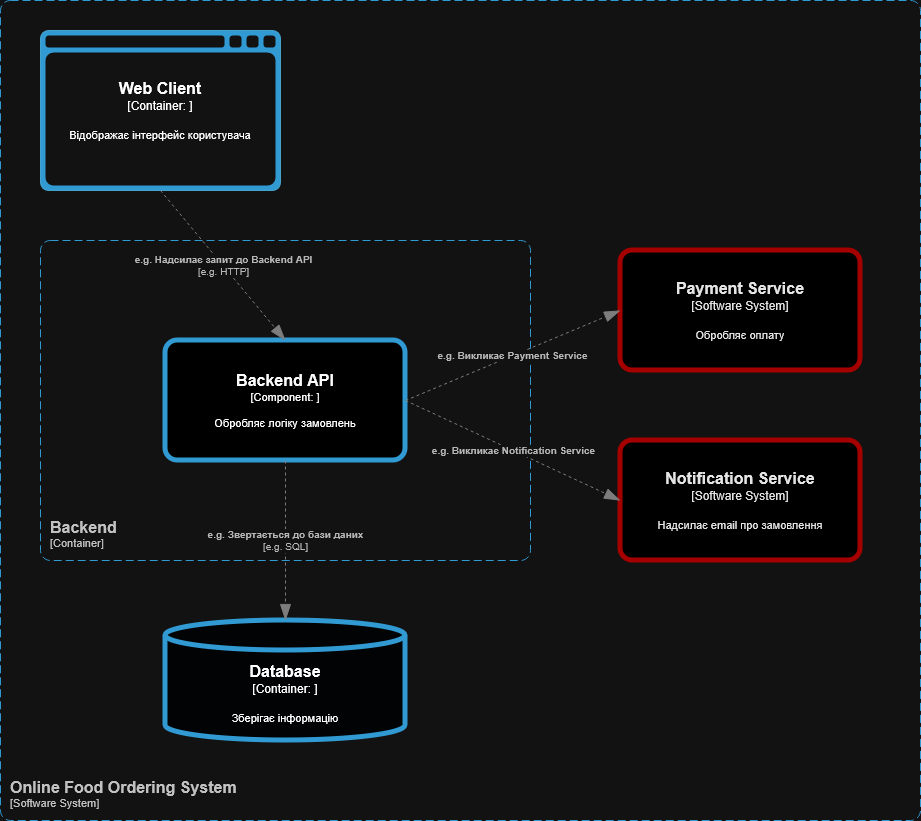

The diagram above was exported from draw.io. Its source (the exported page's mxGraphModel, read from the mxfile embedded in the PNG):
<mxGraphModel dx="1678" dy="931" grid="1" gridSize="10" guides="1" tooltips="1" connect="1" arrows="1" fold="1" page="1" pageScale="1" pageWidth="827" pageHeight="1169" math="0" shadow="0">
  <root>
    <mxCell id="0" />
    <mxCell id="1" parent="0" />
    <object placeholders="1" c4Name="Web Client" c4Type="Container" c4Technology="" c4Description="Відображає інтерфейс користувача" label="&lt;font style=&quot;font-size: 16px&quot;&gt;&lt;b&gt;%c4Name%&lt;/b&gt;&lt;/font&gt;&lt;div&gt;[%c4Type%:&amp;nbsp;%c4Technology%]&lt;/div&gt;&lt;br&gt;&lt;div&gt;&lt;font style=&quot;font-size: 11px&quot;&gt;&lt;font&gt;%c4Description%&lt;/font&gt;&lt;/font&gt;&lt;/div&gt;" id="DQ1t5Eac_rLwvtO6hfSy-106">
      <mxCell style="shape=mxgraph.c4.webBrowserContainer2;whiteSpace=wrap;html=1;boundedLbl=1;rounded=0;labelBackgroundColor=none;strokeColor=#118ACD;fillColor=default;strokeColor=#118ACD;strokeColor2=#0E7DAD;fontSize=12;fontColor=light-dark(#FFFFFF,#FFFFFF);align=center;metaEdit=1;points=[[0.5,0,0],[1,0.25,0],[1,0.5,0],[1,0.75,0],[0.5,1,0],[0,0.75,0],[0,0.5,0],[0,0.25,0]];resizable=0;horizontal=1;strokeWidth=1;" vertex="1" parent="1">
        <mxGeometry x="180" y="100" width="240" height="160" as="geometry" />
      </mxCell>
    </object>
    <object placeholders="1" c4Name="Backend API" c4Type="Component" c4Technology="" c4Description="Обробляє логіку замовлень" label="&lt;font style=&quot;font-size: 16px&quot;&gt;&lt;b&gt;%c4Name%&lt;/b&gt;&lt;/font&gt;&lt;div&gt;[%c4Type%: %c4Technology%]&lt;/div&gt;&lt;br&gt;&lt;div&gt;&lt;font style=&quot;font-size: 11px&quot;&gt;&lt;font&gt;%c4Description%&lt;/font&gt;&lt;/font&gt;&lt;/div&gt;" id="DQ1t5Eac_rLwvtO6hfSy-107">
      <mxCell style="rounded=1;whiteSpace=wrap;html=1;fontSize=11;labelBackgroundColor=none;fillColor=light-dark(#23A2D9,#000000);fontColor=light-dark(#FFFFFF,#FBFBFB);align=center;arcSize=10;strokeColor=light-dark(#319AD3,#319AD3);metaEdit=1;resizable=0;points=[[0.25,0,0],[0.5,0,0],[0.75,0,0],[1,0.25,0],[1,0.5,0],[1,0.75,0],[0.75,1,0],[0.5,1,0],[0.25,1,0],[0,0.75,0],[0,0.5,0],[0,0.25,0]];strokeWidth=5;" vertex="1" parent="1">
        <mxGeometry x="305" y="410" width="240" height="120" as="geometry" />
      </mxCell>
    </object>
    <object placeholders="1" c4Name="Database" c4Type="Container" c4Technology="" c4Description="Зберігає інформацію" label="&lt;font style=&quot;font-size: 16px&quot;&gt;&lt;b&gt;%c4Name%&lt;/b&gt;&lt;/font&gt;&lt;div&gt;[%c4Type%:&amp;nbsp;%c4Technology%]&lt;/div&gt;&lt;br&gt;&lt;div&gt;&lt;font style=&quot;font-size: 11px&quot;&gt;&lt;font&gt;%c4Description%&lt;/font&gt;&lt;/font&gt;&lt;/div&gt;" id="DQ1t5Eac_rLwvtO6hfSy-108">
      <mxCell style="shape=cylinder3;size=15;whiteSpace=wrap;html=1;boundedLbl=1;rounded=0;labelBackgroundColor=none;fillColor=light-dark(#23A2D9,#010304);fontSize=12;fontColor=light-dark(#FFFFFF,#FFFFFF);align=center;strokeColor=light-dark(#319AD3,#319AD3);metaEdit=1;points=[[0.5,0,0],[1,0.25,0],[1,0.5,0],[1,0.75,0],[0.5,1,0],[0,0.75,0],[0,0.5,0],[0,0.25,0]];resizable=0;strokeWidth=5;" vertex="1" parent="1">
        <mxGeometry x="305" y="690" width="240" height="120" as="geometry" />
      </mxCell>
    </object>
    <object placeholders="1" c4Name="Payment Service" c4Type="Software System" c4Description="Обробляє оплату" label="&lt;font style=&quot;font-size: 16px&quot;&gt;&lt;b&gt;%c4Name%&lt;/b&gt;&lt;/font&gt;&lt;div&gt;[%c4Type%]&lt;/div&gt;&lt;br&gt;&lt;div&gt;&lt;font style=&quot;font-size: 11px&quot;&gt;&lt;font&gt;%c4Description%&lt;/font&gt;&lt;/font&gt;&lt;/div&gt;" id="DQ1t5Eac_rLwvtO6hfSy-109">
      <mxCell style="rounded=1;whiteSpace=wrap;html=1;labelBackgroundColor=none;fillColor=light-dark(#8C8496,#000000);fontColor=light-dark(#FFFFFF,#E4E4E4);align=center;arcSize=10;strokeColor=light-dark(#736782,#A50000);metaEdit=1;resizable=0;points=[[0.25,0,0],[0.5,0,0],[0.75,0,0],[1,0.25,0],[1,0.5,0],[1,0.75,0],[0.75,1,0],[0.5,1,0],[0.25,1,0],[0,0.75,0],[0,0.5,0],[0,0.25,0]];strokeWidth=5;" vertex="1" parent="1">
        <mxGeometry x="760" y="320" width="240" height="120" as="geometry" />
      </mxCell>
    </object>
    <object placeholders="1" c4Name="Notification Service" c4Type="Software System" c4Description="Надсилає email про замовлення" label="&lt;font style=&quot;font-size: 16px&quot;&gt;&lt;b&gt;%c4Name%&lt;/b&gt;&lt;/font&gt;&lt;div&gt;[%c4Type%]&lt;/div&gt;&lt;br&gt;&lt;div&gt;&lt;font style=&quot;font-size: 11px&quot;&gt;&lt;font&gt;%c4Description%&lt;/font&gt;&lt;/font&gt;&lt;/div&gt;" id="DQ1t5Eac_rLwvtO6hfSy-110">
      <mxCell style="rounded=1;whiteSpace=wrap;html=1;labelBackgroundColor=none;fillColor=light-dark(#8C8496,#000000);fontColor=light-dark(#FFFFFF,#E4E4E4);align=center;arcSize=10;strokeColor=light-dark(#736782,#A50000);metaEdit=1;resizable=0;points=[[0.25,0,0],[0.5,0,0],[0.75,0,0],[1,0.25,0],[1,0.5,0],[1,0.75,0],[0.75,1,0],[0.5,1,0],[0.25,1,0],[0,0.75,0],[0,0.5,0],[0,0.25,0]];strokeWidth=5;" vertex="1" parent="1">
        <mxGeometry x="760" y="510" width="240" height="120" as="geometry" />
      </mxCell>
    </object>
    <object placeholders="1" c4Name="Online Food Ordering System" c4Type="SystemScopeBoundary" c4Application="Software System" label="&lt;font style=&quot;font-size: 16px&quot;&gt;&lt;b&gt;&lt;div style=&quot;text-align: left&quot;&gt;%c4Name%&lt;/div&gt;&lt;/b&gt;&lt;/font&gt;&lt;div style=&quot;text-align: left&quot;&gt;[%c4Application%]&lt;/div&gt;" id="DQ1t5Eac_rLwvtO6hfSy-111">
      <mxCell style="rounded=1;fontSize=11;whiteSpace=wrap;html=1;dashed=1;arcSize=20;fillColor=none;strokeColor=light-dark(#319AD3,#319AD3);fontColor=#333333;labelBackgroundColor=none;align=left;verticalAlign=bottom;labelBorderColor=none;spacingTop=0;spacing=10;dashPattern=8 4;metaEdit=1;rotatable=0;perimeter=rectanglePerimeter;noLabel=0;labelPadding=0;allowArrows=0;connectable=0;expand=0;recursiveResize=0;editable=1;pointerEvents=0;absoluteArcSize=1;points=[[0.25,0,0],[0.5,0,0],[0.75,0,0],[1,0.25,0],[1,0.5,0],[1,0.75,0],[0.75,1,0],[0.5,1,0],[0.25,1,0],[0,0.75,0],[0,0.5,0],[0,0.25,0]];" vertex="1" parent="1">
        <mxGeometry x="140" y="70" width="920" height="820" as="geometry" />
      </mxCell>
    </object>
    <object placeholders="1" c4Name="Backend" c4Type="ContainerScopeBoundary" c4Application="Container" label="&lt;font style=&quot;font-size: 16px&quot;&gt;&lt;b&gt;&lt;div style=&quot;text-align: left&quot;&gt;%c4Name%&lt;/div&gt;&lt;/b&gt;&lt;/font&gt;&lt;div style=&quot;text-align: left&quot;&gt;[%c4Application%]&lt;/div&gt;" id="DQ1t5Eac_rLwvtO6hfSy-112">
      <mxCell style="rounded=1;fontSize=11;whiteSpace=wrap;html=1;dashed=1;arcSize=20;fillColor=none;strokeColor=light-dark(#319AD3,#319AD3);fontColor=#333333;labelBackgroundColor=none;align=left;verticalAlign=bottom;labelBorderColor=none;spacingTop=0;spacing=10;dashPattern=8 4;metaEdit=1;rotatable=0;perimeter=rectanglePerimeter;noLabel=0;labelPadding=0;allowArrows=0;connectable=0;expand=0;recursiveResize=0;editable=1;pointerEvents=0;absoluteArcSize=1;points=[[0.25,0,0],[0.5,0,0],[0.75,0,0],[1,0.25,0],[1,0.5,0],[1,0.75,0],[0.75,1,0],[0.5,1,0],[0.25,1,0],[0,0.75,0],[0,0.5,0],[0,0.25,0]];" vertex="1" parent="1">
        <mxGeometry x="180" y="310" width="490" height="320" as="geometry" />
      </mxCell>
    </object>
    <object placeholders="1" c4Type="Relationship" c4Technology="e.g. HTTP" c4Description="e.g. Надсилає запит до Backend API" label="&lt;div style=&quot;text-align: left&quot;&gt;&lt;div style=&quot;text-align: center&quot;&gt;&lt;b&gt;%c4Description%&lt;/b&gt;&lt;/div&gt;&lt;div style=&quot;text-align: center&quot;&gt;[%c4Technology%]&lt;/div&gt;&lt;/div&gt;" id="DQ1t5Eac_rLwvtO6hfSy-113">
      <mxCell style="endArrow=blockThin;html=1;fontSize=10;fontColor=#404040;strokeWidth=1;endFill=1;strokeColor=#828282;elbow=vertical;metaEdit=1;endSize=14;startSize=14;jumpStyle=arc;jumpSize=16;rounded=0;exitX=0.5;exitY=1;exitDx=0;exitDy=0;exitPerimeter=0;entryX=0.5;entryY=0;entryDx=0;entryDy=0;entryPerimeter=0;dashed=1;" edge="1" parent="1" source="DQ1t5Eac_rLwvtO6hfSy-106" target="DQ1t5Eac_rLwvtO6hfSy-107">
        <mxGeometry width="240" relative="1" as="geometry">
          <mxPoint x="600" y="510" as="sourcePoint" />
          <mxPoint x="840" y="510" as="targetPoint" />
        </mxGeometry>
      </mxCell>
    </object>
    <object placeholders="1" c4Type="Relationship" c4Technology="e.g. SQL" c4Description="e.g. Звертається до бази даних" label="&lt;div style=&quot;text-align: left&quot;&gt;&lt;div style=&quot;text-align: center&quot;&gt;&lt;b&gt;%c4Description%&lt;/b&gt;&lt;/div&gt;&lt;div style=&quot;text-align: center&quot;&gt;[%c4Technology%]&lt;/div&gt;&lt;/div&gt;" id="DQ1t5Eac_rLwvtO6hfSy-114">
      <mxCell style="endArrow=blockThin;html=1;fontSize=10;fontColor=#404040;strokeWidth=1;endFill=1;strokeColor=#828282;elbow=vertical;metaEdit=1;endSize=14;startSize=14;jumpStyle=arc;jumpSize=16;rounded=0;exitX=0.5;exitY=1;exitDx=0;exitDy=0;exitPerimeter=0;entryX=0.5;entryY=0;entryDx=0;entryDy=0;entryPerimeter=0;dashed=1;" edge="1" parent="1" source="DQ1t5Eac_rLwvtO6hfSy-107" target="DQ1t5Eac_rLwvtO6hfSy-108">
        <mxGeometry width="240" relative="1" as="geometry">
          <mxPoint x="500" y="585" as="sourcePoint" />
          <mxPoint x="625" y="735" as="targetPoint" />
        </mxGeometry>
      </mxCell>
    </object>
    <object placeholders="1" c4Type="Relationship" c4Description="e.g. Викликає Payment Service" label="&lt;div style=&quot;text-align: left&quot;&gt;&lt;div style=&quot;text-align: center&quot;&gt;&lt;b&gt;%c4Description%&lt;/b&gt;&lt;/div&gt;" id="DQ1t5Eac_rLwvtO6hfSy-115">
      <mxCell style="endArrow=blockThin;html=1;fontSize=10;fontColor=#404040;strokeWidth=1;endFill=1;strokeColor=#828282;elbow=vertical;metaEdit=1;endSize=14;startSize=14;jumpStyle=arc;jumpSize=16;rounded=0;dashed=1;entryX=0;entryY=0.5;entryDx=0;entryDy=0;entryPerimeter=0;exitX=1;exitY=0.5;exitDx=0;exitDy=0;exitPerimeter=0;" edge="1" parent="1" source="DQ1t5Eac_rLwvtO6hfSy-107" target="DQ1t5Eac_rLwvtO6hfSy-109">
        <mxGeometry width="240" relative="1" as="geometry">
          <mxPoint x="460" y="520" as="sourcePoint" />
          <mxPoint x="700" y="520" as="targetPoint" />
        </mxGeometry>
      </mxCell>
    </object>
    <object placeholders="1" c4Type="Relationship" c4Description="e.g. Викликає Notification Service" label="&lt;div style=&quot;text-align: left&quot;&gt;&lt;div style=&quot;text-align: center&quot;&gt;&lt;b&gt;%c4Description%&lt;/b&gt;&lt;/div&gt;" id="DQ1t5Eac_rLwvtO6hfSy-117">
      <mxCell style="endArrow=blockThin;html=1;fontSize=10;fontColor=#404040;strokeWidth=1;endFill=1;strokeColor=#828282;elbow=vertical;metaEdit=1;endSize=14;startSize=14;jumpStyle=arc;jumpSize=16;rounded=0;dashed=1;entryX=0;entryY=0.5;entryDx=0;entryDy=0;entryPerimeter=0;exitX=1;exitY=0.5;exitDx=0;exitDy=0;exitPerimeter=0;" edge="1" parent="1" source="DQ1t5Eac_rLwvtO6hfSy-107" target="DQ1t5Eac_rLwvtO6hfSy-110">
        <mxGeometry width="240" relative="1" as="geometry">
          <mxPoint x="600" y="570" as="sourcePoint" />
          <mxPoint x="815" y="480" as="targetPoint" />
        </mxGeometry>
      </mxCell>
    </object>
  </root>
</mxGraphModel>